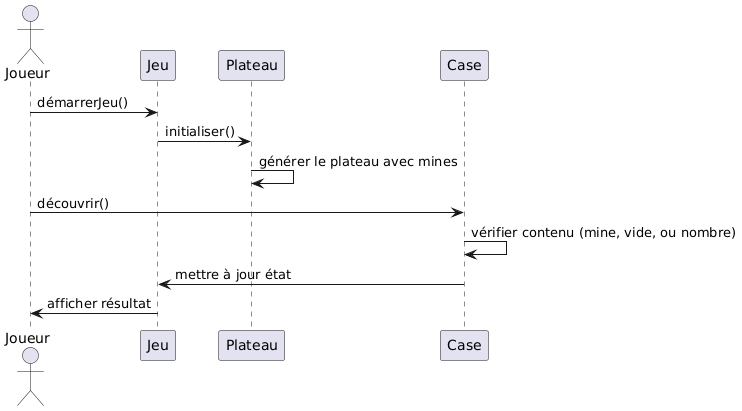

The diagram above was rendered by PlantUML. Its source (embedded in the PNG):
@startuml
actor Joueur
participant Jeu
participant Plateau
participant Case

Joueur -> Jeu : démarrerJeu()
Jeu -> Plateau : initialiser()
Plateau -> Plateau : générer le plateau avec mines
Joueur -> Case : découvrir()
Case -> Case : vérifier contenu (mine, vide, ou nombre)
Case -> Jeu : mettre à jour état
Jeu -> Joueur : afficher résultat
@enduml